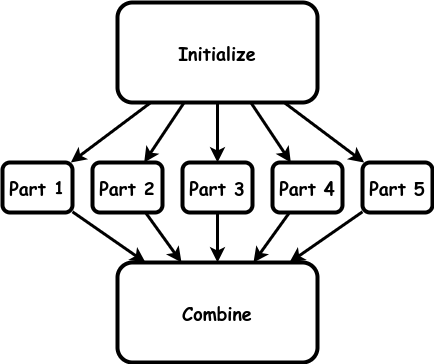

The diagram above was exported from draw.io. Its source (the exported page's mxGraphModel, read from the mxfile embedded in the PNG):
<mxGraphModel dx="584" dy="723" grid="1" gridSize="10" guides="1" tooltips="1" connect="1" arrows="1" fold="1" page="1" pageScale="1" pageWidth="850" pageHeight="1100" math="0" shadow="0">
  <root>
    <mxCell id="0" />
    <mxCell id="1" parent="0" />
    <mxCell id="RERQCJBcEq8R5nZOyFl8-8" value="&lt;b style=&quot;font-size: 18px;&quot;&gt;Initialize&lt;br&gt;&lt;/b&gt;" style="rounded=1;whiteSpace=wrap;html=1;strokeWidth=4;fontFamily=Comic Sans MS;fontSize=18;" vertex="1" parent="1">
      <mxGeometry x="1315" y="60" width="200" height="100" as="geometry" />
    </mxCell>
    <mxCell id="RERQCJBcEq8R5nZOyFl8-9" value="" style="endArrow=none;startArrow=classic;html=1;rounded=1;strokeWidth=3;endFill=0;" edge="1" parent="1" source="RERQCJBcEq8R5nZOyFl8-15" target="RERQCJBcEq8R5nZOyFl8-8">
      <mxGeometry width="50" height="50" relative="1" as="geometry">
        <mxPoint x="1300" y="210" as="sourcePoint" />
        <mxPoint x="1325" y="650" as="targetPoint" />
        <Array as="points" />
      </mxGeometry>
    </mxCell>
    <mxCell id="RERQCJBcEq8R5nZOyFl8-15" value="&lt;b style=&quot;font-size: 18px;&quot;&gt;Part 1&lt;br&gt;&lt;/b&gt;" style="rounded=1;whiteSpace=wrap;html=1;strokeWidth=4;fontFamily=Comic Sans MS;fontSize=18;" vertex="1" parent="1">
      <mxGeometry x="1200" y="220" width="70" height="50" as="geometry" />
    </mxCell>
    <mxCell id="RERQCJBcEq8R5nZOyFl8-21" value="&lt;b style=&quot;font-size: 18px;&quot;&gt;Part 2&lt;br&gt;&lt;/b&gt;" style="rounded=1;whiteSpace=wrap;html=1;strokeWidth=4;fontFamily=Comic Sans MS;fontSize=18;" vertex="1" parent="1">
      <mxGeometry x="1290" y="220" width="70" height="50" as="geometry" />
    </mxCell>
    <mxCell id="RERQCJBcEq8R5nZOyFl8-22" value="&lt;b style=&quot;font-size: 18px;&quot;&gt;Part 3&lt;br&gt;&lt;/b&gt;" style="rounded=1;whiteSpace=wrap;html=1;strokeWidth=4;fontFamily=Comic Sans MS;fontSize=18;" vertex="1" parent="1">
      <mxGeometry x="1380" y="220" width="70" height="50" as="geometry" />
    </mxCell>
    <mxCell id="RERQCJBcEq8R5nZOyFl8-23" value="&lt;b style=&quot;font-size: 18px;&quot;&gt;Part 4&lt;br&gt;&lt;/b&gt;" style="rounded=1;whiteSpace=wrap;html=1;strokeWidth=4;fontFamily=Comic Sans MS;fontSize=18;" vertex="1" parent="1">
      <mxGeometry x="1470" y="220" width="70" height="50" as="geometry" />
    </mxCell>
    <mxCell id="RERQCJBcEq8R5nZOyFl8-24" value="&lt;b style=&quot;font-size: 18px;&quot;&gt;Part 5&lt;br&gt;&lt;/b&gt;" style="rounded=1;whiteSpace=wrap;html=1;strokeWidth=4;fontFamily=Comic Sans MS;fontSize=18;" vertex="1" parent="1">
      <mxGeometry x="1560" y="220" width="70" height="50" as="geometry" />
    </mxCell>
    <mxCell id="RERQCJBcEq8R5nZOyFl8-25" value="" style="endArrow=none;startArrow=classic;html=1;rounded=1;strokeWidth=3;endFill=0;" edge="1" parent="1" source="RERQCJBcEq8R5nZOyFl8-21" target="RERQCJBcEq8R5nZOyFl8-8">
      <mxGeometry width="50" height="50" relative="1" as="geometry">
        <mxPoint x="1273" y="220" as="sourcePoint" />
        <mxPoint x="1353" y="150" as="targetPoint" />
        <Array as="points" />
      </mxGeometry>
    </mxCell>
    <mxCell id="RERQCJBcEq8R5nZOyFl8-26" value="" style="endArrow=none;startArrow=classic;html=1;rounded=1;strokeWidth=3;endFill=0;" edge="1" parent="1" source="RERQCJBcEq8R5nZOyFl8-22" target="RERQCJBcEq8R5nZOyFl8-8">
      <mxGeometry width="50" height="50" relative="1" as="geometry">
        <mxPoint x="1283" y="230" as="sourcePoint" />
        <mxPoint x="1363" y="160" as="targetPoint" />
        <Array as="points" />
      </mxGeometry>
    </mxCell>
    <mxCell id="RERQCJBcEq8R5nZOyFl8-27" value="" style="endArrow=none;startArrow=classic;html=1;rounded=1;strokeWidth=3;endFill=0;" edge="1" parent="1" source="RERQCJBcEq8R5nZOyFl8-23" target="RERQCJBcEq8R5nZOyFl8-8">
      <mxGeometry width="50" height="50" relative="1" as="geometry">
        <mxPoint x="1293" y="240" as="sourcePoint" />
        <mxPoint x="1373" y="170" as="targetPoint" />
        <Array as="points" />
      </mxGeometry>
    </mxCell>
    <mxCell id="RERQCJBcEq8R5nZOyFl8-28" value="" style="endArrow=none;startArrow=classic;html=1;rounded=1;strokeWidth=3;endFill=0;" edge="1" parent="1" source="RERQCJBcEq8R5nZOyFl8-24" target="RERQCJBcEq8R5nZOyFl8-8">
      <mxGeometry width="50" height="50" relative="1" as="geometry">
        <mxPoint x="1303" y="250" as="sourcePoint" />
        <mxPoint x="1383" y="180" as="targetPoint" />
        <Array as="points" />
      </mxGeometry>
    </mxCell>
    <mxCell id="RERQCJBcEq8R5nZOyFl8-29" value="&lt;b style=&quot;font-size: 18px;&quot;&gt;Combine&lt;br&gt;&lt;/b&gt;" style="rounded=1;whiteSpace=wrap;html=1;strokeWidth=4;fontFamily=Comic Sans MS;fontSize=18;" vertex="1" parent="1">
      <mxGeometry x="1315" y="320" width="200" height="100" as="geometry" />
    </mxCell>
    <mxCell id="RERQCJBcEq8R5nZOyFl8-30" value="" style="endArrow=none;startArrow=classic;html=1;rounded=1;strokeWidth=3;endFill=0;" edge="1" parent="1" source="RERQCJBcEq8R5nZOyFl8-29" target="RERQCJBcEq8R5nZOyFl8-15">
      <mxGeometry width="50" height="50" relative="1" as="geometry">
        <mxPoint x="1270" y="230" as="sourcePoint" />
        <mxPoint x="1350" y="150" as="targetPoint" />
        <Array as="points" />
      </mxGeometry>
    </mxCell>
    <mxCell id="RERQCJBcEq8R5nZOyFl8-31" value="" style="endArrow=none;startArrow=classic;html=1;rounded=1;strokeWidth=3;endFill=0;" edge="1" parent="1" source="RERQCJBcEq8R5nZOyFl8-29" target="RERQCJBcEq8R5nZOyFl8-21">
      <mxGeometry width="50" height="50" relative="1" as="geometry">
        <mxPoint x="1351" y="410" as="sourcePoint" />
        <mxPoint x="1262" y="280" as="targetPoint" />
        <Array as="points" />
      </mxGeometry>
    </mxCell>
    <mxCell id="RERQCJBcEq8R5nZOyFl8-32" value="" style="endArrow=none;startArrow=classic;html=1;rounded=1;strokeWidth=3;endFill=0;" edge="1" parent="1" source="RERQCJBcEq8R5nZOyFl8-29" target="RERQCJBcEq8R5nZOyFl8-22">
      <mxGeometry width="50" height="50" relative="1" as="geometry">
        <mxPoint x="1361" y="420" as="sourcePoint" />
        <mxPoint x="1272" y="290" as="targetPoint" />
        <Array as="points" />
      </mxGeometry>
    </mxCell>
    <mxCell id="RERQCJBcEq8R5nZOyFl8-33" value="" style="endArrow=none;startArrow=classic;html=1;rounded=1;strokeWidth=3;endFill=0;" edge="1" parent="1" source="RERQCJBcEq8R5nZOyFl8-29" target="RERQCJBcEq8R5nZOyFl8-23">
      <mxGeometry width="50" height="50" relative="1" as="geometry">
        <mxPoint x="1371" y="430" as="sourcePoint" />
        <mxPoint x="1282" y="300" as="targetPoint" />
        <Array as="points" />
      </mxGeometry>
    </mxCell>
    <mxCell id="RERQCJBcEq8R5nZOyFl8-34" value="" style="endArrow=none;startArrow=classic;html=1;rounded=1;strokeWidth=3;endFill=0;" edge="1" parent="1" source="RERQCJBcEq8R5nZOyFl8-29" target="RERQCJBcEq8R5nZOyFl8-24">
      <mxGeometry width="50" height="50" relative="1" as="geometry">
        <mxPoint x="1381" y="440" as="sourcePoint" />
        <mxPoint x="1292" y="310" as="targetPoint" />
        <Array as="points" />
      </mxGeometry>
    </mxCell>
  </root>
</mxGraphModel>